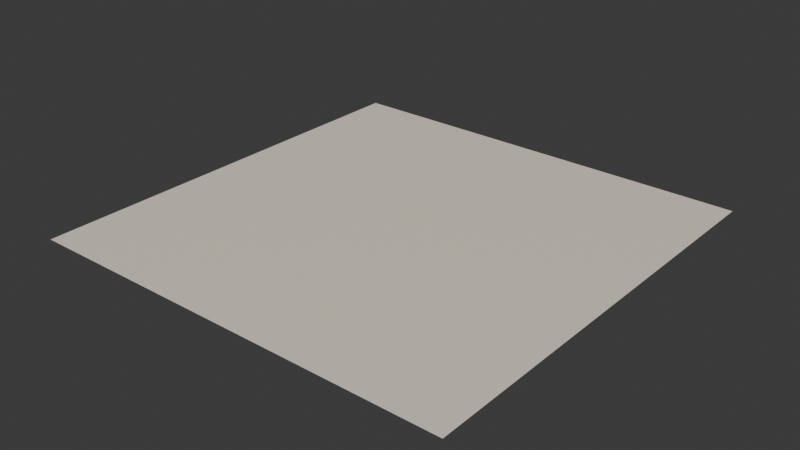 # Source: natural-linen.blend  (saved by Blender 4.0.36; exported with 4.5.12 LTS)
import bpy
from mathutils import Matrix  # noqa: F401  (used for matrix-valued properties, if any)

bpy.ops.wm.read_factory_settings(use_empty=True)
scene = bpy.context.scene
scene.name = 'Scene'

# ---- collections
col_collection = bpy.data.collections.new('Collection'); scene.collection.children.link(col_collection)

# ---- images (referenced by path relative to the original .blend; pixels are not part of the script)
import os
ASSET_DIR = os.environ.get("B2B_ASSET_DIR", "")  # directory of the original .blend (textures are referenced by path, not embedded)
HERE = os.path.dirname(os.path.abspath(__file__))  # packed textures are extracted next to this script under _unpacked/

def load_image(name, relpath, width, height, colorspace="sRGB"):
    """Load a texture the original file referenced (path relative to the .blend, or extracted next to this script)."""
    p = next((c for c in (os.path.join(HERE, relpath), os.path.join(ASSET_DIR, relpath)) if relpath and os.path.exists(c)), "")
    if p:
        img = bpy.data.images.load(p, check_existing=True)
        img.name = name
    else:  # same state as the original file: an image datablock whose file is absent (Cycles renders it pink)
        img = bpy.data.images.new(name, width, height)
        img.source = "FILE"
        img.filepath = "//" + (relpath or name)
    img.colorspace_settings.name = colorspace
    return img
img_base_065 = load_image('base.065', '_unpacked/base.a8200be4.png', 512, 512, 'sRGB')

# ---- materials (node trees are filled in below, after node groups)
mat_natural_linen_001 = bpy.data.materials.new('natural-linen.001')
mat_natural_linen_001.use_transparent_shadow = False

# ---- material node trees
mat_natural_linen_001.use_nodes = True; mat_natural_linen_001.node_tree.nodes.clear()
_N = mat_natural_linen_001.node_tree.nodes; _L = mat_natural_linen_001.node_tree.links
n0 = _N.new('ShaderNodeBsdfPrincipled'); n0.name = 'Principled BSDF'; n0.location = (10, 300)
n1 = _N.new('ShaderNodeOutputMaterial'); n1.name = 'Material Output'; n1.location = (320, 270)
n2 = _N.new('ShaderNodeTexImage'); n2.name = 'Image Texture'; n2.location = (-440, 210)
n2.label = 'BASE COLOR'
n2.image = img_base_065
_L.new(n0.outputs[0], n1.inputs[0])
_L.new(n2.outputs[0], n0.inputs[0])
n1.is_active_output = True

# ---- world
world_world = bpy.data.worlds.new('World'); scene.world = world_world
world_world.use_nodes = True; world_world.node_tree.nodes.clear()
_N = world_world.node_tree.nodes; _L = world_world.node_tree.links
n0 = _N.new('ShaderNodeOutputWorld'); n0.name = 'World Output'; n0.location = (300, 300)
n1 = _N.new('ShaderNodeBackground'); n1.name = 'Background'; n1.location = (10, 300)
n1.inputs[0].default_value = (0.05088, 0.05088, 0.05088, 1.0)
_L.new(n1.outputs[0], n0.inputs[0])
n0.is_active_output = True
world_world.color = (0.05088, 0.05088, 0.05088)
world_world.use_sun_shadow = False
world_world.sun_shadow_jitter_overblur = 0.0

# ---- meshes
me_plane_065 = bpy.data.meshes.new('Plane.065')
me_plane_065.from_pydata([(-1.0, 1.0, 0.0), (-1.0, -1.0, 0.0), (1.0, 1.0, 0.0), (1.0, -1.0, 0.0)], [], [(0, 1, 2), (1, 3, 2)])
_uv = me_plane_065.uv_layers.new(name='UVMap')
_uv.uv.foreach_set('vector', [0.0, 1.0, 0.0, 0.0, 1.0, 1.0, 0.0, 0.0, 1.0, 0.0, 1.0, 1.0])
me_plane_065.materials.append(mat_natural_linen_001)
me_plane_065.update()
me_plane_065.normals_split_custom_set([tuple(v) for v in zip(*[iter([0.0, 0.0, 1.0, 0.0, 0.0, 1.0, 0.0, 0.0, 1.0, 0.0, 0.0, 1.0, 0.0, 0.0, 1.0, 0.0, 0.0, 1.0])] * 3)])

# ---- objects
ob_natural_linen = bpy.data.objects.new('natural-linen', me_plane_065)

# ---- transforms, parenting, visibility, modifiers, constraints
ob_natural_linen.location = (0.0, 0.0, 0.0)
ob_natural_linen.rotation_mode = 'QUATERNION'
ob_natural_linen.rotation_quaternion = (1.0, 0.0, 0.0, 0.0)

# ---- collection membership
scene.collection.objects.link(ob_natural_linen)

# ---- scene / render settings (as saved in the file)
scene.frame_start = 1; scene.frame_end = 250; scene.frame_set(1)
scene.render.engine = 'BLENDER_EEVEE_NEXT'
scene.cycles.sampling_pattern = 'TABULATED_SOBOL'
bpy.context.view_layer.update()

# ---- added for rendering (the .blend has no active camera and no usable light): camera, sun
cam_auto = bpy.data.cameras.new('AutoCamera')
cam_auto.lens = 50.0
cam_auto.sensor_width = 36.0
cam_auto.clip_end = 1000.0
ob_auto_camera = bpy.data.objects.new('AutoCamera', cam_auto)
scene.collection.objects.link(ob_auto_camera)
ob_auto_camera.location = (2.61693, -3.14032, 2.09354)
ob_auto_camera.rotation_euler = (1.09748, -7.21219e-08, 0.694738)
scene.camera = ob_auto_camera
light_auto_sun = bpy.data.lights.new('AutoSun', 'SUN')
light_auto_sun.energy = 3.0
light_auto_sun.angle = 0.0523599
ob_auto_sun = bpy.data.objects.new('AutoSun', light_auto_sun)
scene.collection.objects.link(ob_auto_sun)
ob_auto_sun.rotation_euler = (0.872665, 0.174533, 0.523599)
bpy.context.view_layer.update()
